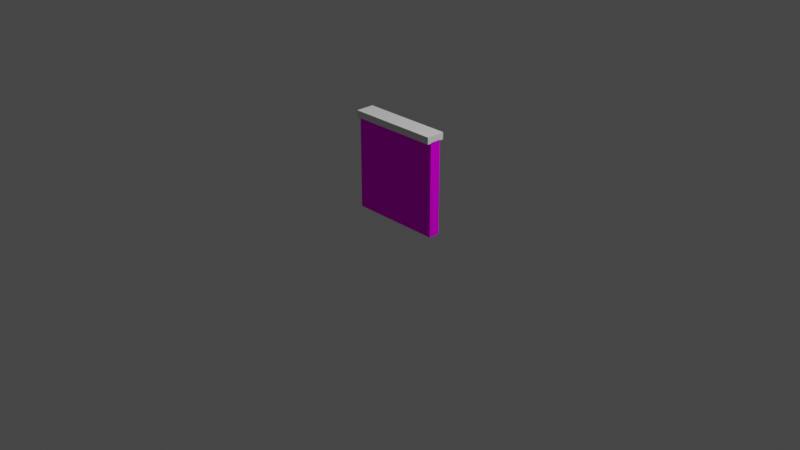 # Source: DungeonWall01.blend  (saved by Blender 2.91.10; exported with 4.5.12 LTS)
import bpy
from mathutils import Matrix  # noqa: F401  (used for matrix-valued properties, if any)

bpy.ops.wm.read_factory_settings(use_empty=True)
scene = bpy.context.scene
scene.name = 'Scene'

# ---- collections
col_collection = bpy.data.collections.new('Collection'); scene.collection.children.link(col_collection)

# ---- images (referenced by path relative to the original .blend; pixels are not part of the script)
import os
ASSET_DIR = os.environ.get("B2B_ASSET_DIR", "")  # directory of the original .blend (textures are referenced by path, not embedded)
HERE = os.path.dirname(os.path.abspath(__file__))  # packed textures are extracted next to this script under _unpacked/

def load_image(name, relpath, width, height, colorspace="sRGB"):
    """Load a texture the original file referenced (path relative to the .blend, or extracted next to this script)."""
    p = next((c for c in (os.path.join(HERE, relpath), os.path.join(ASSET_DIR, relpath)) if relpath and os.path.exists(c)), "")
    if p:
        img = bpy.data.images.load(p, check_existing=True)
        img.name = name
    else:  # same state as the original file: an image datablock whose file is absent (Cycles renders it pink)
        img = bpy.data.images.new(name, width, height)
        img.source = "FILE"
        img.filepath = "//" + (relpath or name)
    img.colorspace_settings.name = colorspace
    return img
img_palette128_png = load_image('Palette128.png', 'Palette128.png', 1024, 1024, 'sRGB')

# ---- materials (node trees are filled in below, after node groups)
mat_palette = bpy.data.materials.new('Palette')

# ---- material node trees
mat_palette.use_nodes = True; mat_palette.node_tree.nodes.clear()
_N = mat_palette.node_tree.nodes; _L = mat_palette.node_tree.links
n0 = _N.new('ShaderNodeBsdfDiffuse'); n0.name = 'Diffuse BSDF'; n0.location = (137, 606)
n1 = _N.new('ShaderNodeTexImage'); n1.name = 'Image Texture'; n1.location = (-255, 801)
n1.image = img_palette128_png
n2 = _N.new('ShaderNodeOutputMaterial'); n2.name = 'Material Output'; n2.location = (448, 526)
_L.new(n1.outputs[0], n0.inputs[0])
_L.new(n0.outputs[0], n2.inputs[0])
n2.is_active_output = True

# ---- world
world_world = bpy.data.worlds.new('World'); scene.world = world_world
world_world.use_nodes = True; world_world.node_tree.nodes.clear()
_N = world_world.node_tree.nodes; _L = world_world.node_tree.links
n0 = _N.new('ShaderNodeOutputWorld'); n0.name = 'World Output'; n0.location = (300, 300)
n1 = _N.new('ShaderNodeBackground'); n1.name = 'Background'; n1.location = (10, 300)
n1.inputs[0].default_value = (0.05088, 0.05088, 0.05088, 1.0)
_L.new(n1.outputs[0], n0.inputs[0])
n0.is_active_output = True
world_world.color = (0.05088, 0.05088, 0.05088)
world_world.use_sun_shadow = False
world_world.sun_shadow_jitter_overblur = 0.0

# ---- cameras
cam_camera = bpy.data.cameras.new('Camera')
cam_camera.clip_end = 100.0
cam_camera.ortho_scale = 7.314

# ---- lights
light_light = bpy.data.lights.new('Light', 'POINT')
light_light.transmission_factor = 0.0
light_light.energy = 1000.0
light_light.shadow_soft_size = 0.1
light_light.shadow_maximum_resolution = 0.006
light_light.use_absolute_resolution = True

# ---- meshes
me_cube_004 = bpy.data.meshes.new('Cube.004')
me_cube_004.from_pydata([(0.5, -0.05985, 1.0), (0.5, -0.05985, 0.0), (-0.5, -0.05985, 1.0), (-0.5, -0.05985, 0.0), (0.5, 0.05985, 1.0), (0.5, 0.05985, 0.0), (-0.5, 0.05985, 1.0), (-0.5, 0.05985, 0.0)], [], [(0, 2, 3, 1), (2, 6, 7, 3), (6, 4, 5, 7), (4, 0, 1, 5), (2, 0, 4, 6), (7, 5, 1, 3)])
_uv = me_cube_004.uv_layers.new(name='UVMap')
_uv.uv.foreach_set('vector', [0.9683, 0.5311, 0.9683, 0.542, 0.9784, 0.542, 0.9784, 0.5311, 0.9683, 0.542, 0.9683, 0.5529, 0.9784, 0.5529, 0.9784, 0.542, 0.9683, 0.5529, 0.9683, 0.5638, 0.9784, 0.5638, 0.9784, 0.5529, 0.9683, 0.5638, 0.9683, 0.5747, 0.9784, 0.5747, 0.9784, 0.5638, 0.9583, 0.5529, 0.9583, 0.5638, 0.9683, 0.5638, 0.9683, 0.5529, 0.9784, 0.5529, 0.9784, 0.5638, 0.9885, 0.5638, 0.9885, 0.5529])
me_cube_004.materials.append(mat_palette)
me_cube_004.use_remesh_fix_poles = True
me_cube_004.use_remesh_preserve_attributes = False
me_cube_004.use_mirror_vertex_groups = False
me_cube_004.update()
me_cube = bpy.data.meshes.new('Cube')
me_cube.from_pydata([(-0.5, -0.1, -0.0364), (-0.5, -0.1, 0.0364), (-0.5, 0.1, -0.0364), (-0.5, 0.1, 0.0364), (0.5, -0.1, -0.0364), (0.5, -0.1, 0.0364), (0.5, 0.1, -0.0364), (0.5, 0.1, 0.0364)], [], [(0, 1, 3, 2), (2, 3, 7, 6), (6, 7, 5, 4), (4, 5, 1, 0), (2, 6, 4, 0), (7, 3, 1, 5)])
_uv = me_cube.uv_layers.new(name='UVMap')
_uv.uv.foreach_set('vector', [0.9051, 0.6101, 0.9165, 0.6101, 0.9165, 0.5915, 0.9051, 0.5915, 0.9051, 0.5915, 0.9165, 0.5915, 0.9165, 0.5729, 0.9051, 0.5729, 0.9051, 0.5729, 0.9165, 0.5729, 0.9165, 0.5543, 0.9051, 0.5543, 0.9051, 0.5543, 0.9165, 0.5543, 0.9165, 0.5356, 0.9051, 0.5356, 0.8938, 0.5729, 0.9051, 0.5729, 0.9051, 0.5543, 0.8938, 0.5543, 0.9165, 0.5729, 0.9278, 0.5729, 0.9278, 0.5543, 0.9165, 0.5543])
me_cube.use_remesh_fix_poles = True
me_cube.use_remesh_preserve_attributes = False
me_cube.use_mirror_vertex_groups = False
me_cube.update()

# ---- objects
ob_light = bpy.data.objects.new('Light', light_light)
ob_camera = bpy.data.objects.new('Camera', cam_camera)
ob_wall = bpy.data.objects.new('Wall', me_cube_004)
ob_cube = bpy.data.objects.new('Cube', me_cube)

# ---- transforms, parenting, visibility, modifiers, constraints
ob_light.location = (4.076, 1.005, 5.904)
ob_light.rotation_euler = (0.6503, 0.05522, 1.866)
ob_light.lock_rotations_4d = False
ob_light.empty_display_type = 'ARROWS'
ob_light.color = (0.0, 0.0, 0.0, 0.0)
ob_light.lineart.crease_threshold = 0.0
ob_camera.location = (7.359, -6.926, 4.958)
ob_camera.rotation_euler = (1.109, 0.0, 0.8149)
ob_camera.lock_rotations_4d = False
ob_camera.empty_display_type = 'ARROWS'
ob_camera.color = (0.0, 0.0, 0.0, 0.0)
ob_camera.display_type = 'WIRE'
ob_camera.lineart.crease_threshold = 0.0
ob_wall.location = (0.0, 0.0, -0.008691)
ob_wall.lineart.crease_threshold = 0.0
ob_cube.location = (0.0, 0.0, 1.021)
ob_cube.lineart.crease_threshold = 0.0

# ---- collection membership
col_collection.objects.link(ob_light)
col_collection.objects.link(ob_camera)
col_collection.objects.link(ob_wall)
col_collection.objects.link(ob_cube)

# ---- scene / render settings (as saved in the file)
scene.camera = ob_camera
scene.frame_start = 1; scene.frame_end = 250; scene.frame_set(177)
scene.render.engine = 'CYCLES'
scene.cycles.use_denoising = False
scene.cycles.samples = 128
scene.cycles.sampling_pattern = 'TABULATED_SOBOL'
scene.cycles.use_adaptive_sampling = False
scene.cycles.use_light_tree = False
scene.view_settings.view_transform = 'Filmic'
bpy.context.view_layer.update()
